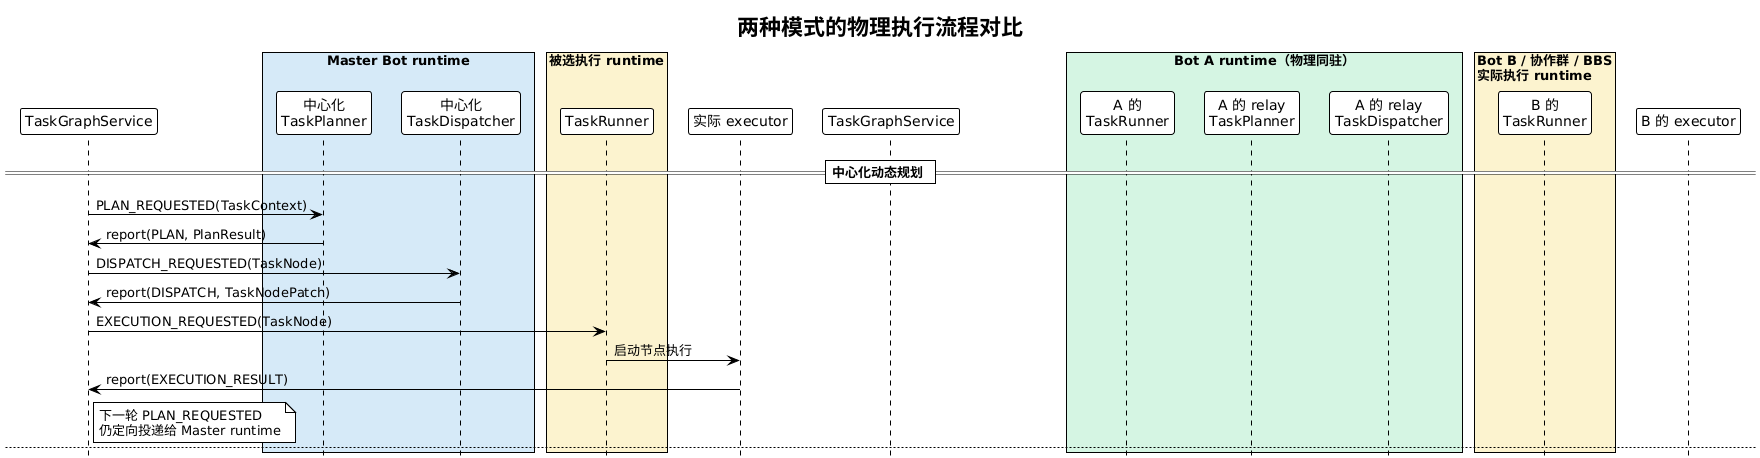

The diagram above was rendered by PlantUML. Its source (embedded in the PNG):
@startuml
!theme plain
hide footbox
title 两种模式的物理执行流程对比

== 中心化动态规划 ==
participant "TaskGraphService" as CG
box "Master Bot runtime" #D6EAF8
participant "中心化\nTaskPlanner" as CP
participant "中心化\nTaskDispatcher" as CD
end box
box "被选执行 runtime" #FCF3CF
participant "TaskRunner" as CR
end box
participant "实际 executor" as CX

CG -> CP : PLAN_REQUESTED(TaskContext)
CP -> CG : report(PLAN, PlanResult)
CG -> CD : DISPATCH_REQUESTED(TaskNode)
CD -> CG : report(DISPATCH, TaskNodePatch)
CG -> CR : EXECUTION_REQUESTED(TaskNode)
CR -> CX : 启动节点执行
CX -> CG : report(EXECUTION_RESULT)
note right of CG
下一轮 PLAN_REQUESTED
仍定向投递给 Master runtime
end note

newpage

== 分布式接力规划 ==
participant "TaskGraphService" as RG
box "Bot A runtime（物理同驻）" #D5F5E3
participant "A 的\nTaskRunner" as AR
participant "A 的 relay\nTaskPlanner" as AP
participant "A 的 relay\nTaskDispatcher" as AD
end box
box "Bot B / 协作群 / BBS\n实际执行 runtime" #FCF3CF
participant "B 的\nTaskRunner" as BR
end box
participant "B 的 executor" as BX

AR -> RG : report(EXECUTION_RESULT of A)
RG -> RG : 原子接纳 A 的结果\n重建最新完整 TaskContext
RG -> AP : PLAN_REQUESTED(TaskContext)
AP -> RG : report(PLAN, PlanResult for B)
RG -> AD : DISPATCH_REQUESTED(TaskNode B)
AD -> RG : report(DISPATCH, TaskNodePatch for B)
RG -> BR : EXECUTION_REQUESTED(TaskNode B)
BR -> BX : 启动 B 的执行
BX -> RG : report(EXECUTION_RESULT of B)
note right of RG
下一轮可定向投递给 B runtime，
重复相同事件链
end note

note over AR,BR
接力模式中 A runtime 虽物理托管 Runner、Planner、Dispatcher，
但它们仍只经 Graph 事件衔接；不存在 Runner 直接调用 Planner/Dispatcher 的内存旁路。
end note
@enduml